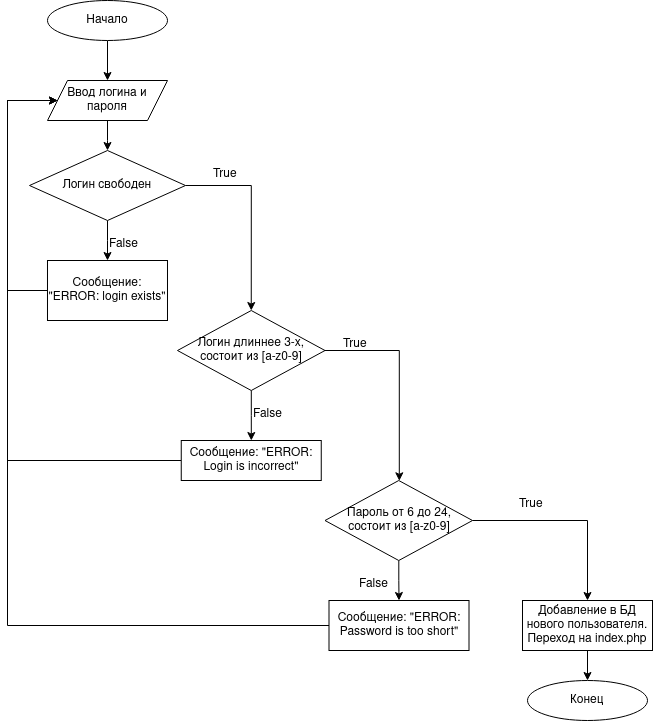

The diagram above was exported from draw.io. Its source (the exported page's mxGraphModel, read from the mxfile embedded in the PNG):
<mxGraphModel dx="1825" dy="1035" grid="1" gridSize="10" guides="1" tooltips="1" connect="1" arrows="1" fold="1" page="1" pageScale="1" pageWidth="827" pageHeight="1169" math="0" shadow="0">
  <root>
    <mxCell id="0" />
    <mxCell id="1" parent="0" />
    <mxCell id="TSquXiHn90MSU-CEBknv-3" value="" style="edgeStyle=orthogonalEdgeStyle;rounded=0;orthogonalLoop=1;jettySize=auto;html=1;" edge="1" parent="1" source="TSquXiHn90MSU-CEBknv-1" target="TSquXiHn90MSU-CEBknv-2">
      <mxGeometry relative="1" as="geometry" />
    </mxCell>
    <mxCell id="TSquXiHn90MSU-CEBknv-1" value="Начало" style="ellipse;whiteSpace=wrap;html=1;" vertex="1" parent="1">
      <mxGeometry x="120" y="40" width="120" height="40" as="geometry" />
    </mxCell>
    <mxCell id="TSquXiHn90MSU-CEBknv-35" value="" style="edgeStyle=orthogonalEdgeStyle;rounded=0;orthogonalLoop=1;jettySize=auto;html=1;" edge="1" parent="1" source="TSquXiHn90MSU-CEBknv-2" target="TSquXiHn90MSU-CEBknv-33">
      <mxGeometry relative="1" as="geometry" />
    </mxCell>
    <mxCell id="TSquXiHn90MSU-CEBknv-2" value="Ввод логина и пароля" style="shape=parallelogram;perimeter=parallelogramPerimeter;whiteSpace=wrap;html=1;fixedSize=1;" vertex="1" parent="1">
      <mxGeometry x="120" y="120" width="120" height="40" as="geometry" />
    </mxCell>
    <mxCell id="TSquXiHn90MSU-CEBknv-23" value="" style="edgeStyle=orthogonalEdgeStyle;rounded=0;orthogonalLoop=1;jettySize=auto;html=1;" edge="1" parent="1" source="TSquXiHn90MSU-CEBknv-25" target="TSquXiHn90MSU-CEBknv-27">
      <mxGeometry relative="1" as="geometry">
        <Array as="points">
          <mxPoint x="471.75" y="390" />
        </Array>
      </mxGeometry>
    </mxCell>
    <mxCell id="TSquXiHn90MSU-CEBknv-24" value="" style="edgeStyle=orthogonalEdgeStyle;rounded=0;orthogonalLoop=1;jettySize=auto;html=1;" edge="1" parent="1" source="TSquXiHn90MSU-CEBknv-25" target="TSquXiHn90MSU-CEBknv-28">
      <mxGeometry relative="1" as="geometry" />
    </mxCell>
    <mxCell id="TSquXiHn90MSU-CEBknv-25" value="Логин длиннее 3-x, состоит из [a-z0-9]" style="rhombus;whiteSpace=wrap;html=1;" vertex="1" parent="1">
      <mxGeometry x="250" y="350" width="147.5" height="80" as="geometry" />
    </mxCell>
    <mxCell id="TSquXiHn90MSU-CEBknv-26" value="" style="edgeStyle=orthogonalEdgeStyle;rounded=0;orthogonalLoop=1;jettySize=auto;html=1;" edge="1" parent="1" source="TSquXiHn90MSU-CEBknv-27" target="TSquXiHn90MSU-CEBknv-31">
      <mxGeometry relative="1" as="geometry" />
    </mxCell>
    <mxCell id="TSquXiHn90MSU-CEBknv-48" value="" style="edgeStyle=orthogonalEdgeStyle;rounded=0;orthogonalLoop=1;jettySize=auto;html=1;" edge="1" parent="1" source="TSquXiHn90MSU-CEBknv-27" target="TSquXiHn90MSU-CEBknv-47">
      <mxGeometry relative="1" as="geometry" />
    </mxCell>
    <mxCell id="TSquXiHn90MSU-CEBknv-27" value="&lt;div&gt;Пароль от 6 до 24,&lt;/div&gt;&lt;div&gt;состоит из [a-z0-9]&lt;br&gt;&lt;/div&gt;" style="rhombus;whiteSpace=wrap;html=1;" vertex="1" parent="1">
      <mxGeometry x="397.5" y="520" width="147.5" height="80" as="geometry" />
    </mxCell>
    <mxCell id="TSquXiHn90MSU-CEBknv-32" style="edgeStyle=orthogonalEdgeStyle;rounded=0;orthogonalLoop=1;jettySize=auto;html=1;entryX=0;entryY=0.5;entryDx=0;entryDy=0;" edge="1" parent="1" source="TSquXiHn90MSU-CEBknv-28" target="TSquXiHn90MSU-CEBknv-2">
      <mxGeometry relative="1" as="geometry">
        <Array as="points">
          <mxPoint x="80" y="500" />
          <mxPoint x="80" y="140" />
        </Array>
      </mxGeometry>
    </mxCell>
    <mxCell id="TSquXiHn90MSU-CEBknv-28" value="Сообщение: &quot;ERROR: Login is incorrect&quot;" style="whiteSpace=wrap;html=1;" vertex="1" parent="1">
      <mxGeometry x="253.75" y="480" width="140" height="40" as="geometry" />
    </mxCell>
    <mxCell id="TSquXiHn90MSU-CEBknv-29" value="True" style="text;whiteSpace=wrap;html=1;" vertex="1" parent="1">
      <mxGeometry x="413.75" y="370" width="40" height="20" as="geometry" />
    </mxCell>
    <mxCell id="TSquXiHn90MSU-CEBknv-30" value="False" style="text;whiteSpace=wrap;html=1;" vertex="1" parent="1">
      <mxGeometry x="323.75" y="440" width="40" height="20" as="geometry" />
    </mxCell>
    <mxCell id="TSquXiHn90MSU-CEBknv-45" style="edgeStyle=orthogonalEdgeStyle;rounded=0;orthogonalLoop=1;jettySize=auto;html=1;entryX=0;entryY=0.5;entryDx=0;entryDy=0;" edge="1" parent="1" source="TSquXiHn90MSU-CEBknv-31" target="TSquXiHn90MSU-CEBknv-2">
      <mxGeometry relative="1" as="geometry">
        <Array as="points">
          <mxPoint x="80" y="665" />
          <mxPoint x="80" y="140" />
        </Array>
      </mxGeometry>
    </mxCell>
    <mxCell id="TSquXiHn90MSU-CEBknv-31" value="Сообщение: &quot;ERROR: Password is too short&quot;" style="whiteSpace=wrap;html=1;" vertex="1" parent="1">
      <mxGeometry x="401.5" y="640" width="140" height="50" as="geometry" />
    </mxCell>
    <mxCell id="TSquXiHn90MSU-CEBknv-37" value="" style="edgeStyle=orthogonalEdgeStyle;rounded=0;orthogonalLoop=1;jettySize=auto;html=1;" edge="1" parent="1" source="TSquXiHn90MSU-CEBknv-33" target="TSquXiHn90MSU-CEBknv-36">
      <mxGeometry relative="1" as="geometry" />
    </mxCell>
    <mxCell id="TSquXiHn90MSU-CEBknv-41" style="edgeStyle=orthogonalEdgeStyle;rounded=0;orthogonalLoop=1;jettySize=auto;html=1;entryX=0.5;entryY=0;entryDx=0;entryDy=0;" edge="1" parent="1" source="TSquXiHn90MSU-CEBknv-33" target="TSquXiHn90MSU-CEBknv-25">
      <mxGeometry relative="1" as="geometry">
        <Array as="points">
          <mxPoint x="324" y="225" />
        </Array>
      </mxGeometry>
    </mxCell>
    <mxCell id="TSquXiHn90MSU-CEBknv-33" value="Логин свободен" style="rhombus;whiteSpace=wrap;html=1;" vertex="1" parent="1">
      <mxGeometry x="102.03" y="190" width="155.94" height="70" as="geometry" />
    </mxCell>
    <mxCell id="TSquXiHn90MSU-CEBknv-39" style="edgeStyle=orthogonalEdgeStyle;rounded=0;orthogonalLoop=1;jettySize=auto;html=1;entryX=0;entryY=0.5;entryDx=0;entryDy=0;" edge="1" parent="1" source="TSquXiHn90MSU-CEBknv-36" target="TSquXiHn90MSU-CEBknv-2">
      <mxGeometry relative="1" as="geometry">
        <Array as="points">
          <mxPoint x="80" y="330" />
          <mxPoint x="80" y="140" />
        </Array>
      </mxGeometry>
    </mxCell>
    <mxCell id="TSquXiHn90MSU-CEBknv-36" value="Сообщение: &quot;ERROR: login exists&quot;" style="whiteSpace=wrap;html=1;" vertex="1" parent="1">
      <mxGeometry x="119.99000000000001" y="300" width="120" height="60" as="geometry" />
    </mxCell>
    <mxCell id="TSquXiHn90MSU-CEBknv-42" value="True" style="text;whiteSpace=wrap;html=1;" vertex="1" parent="1">
      <mxGeometry x="283.75" y="200" width="40" height="20" as="geometry" />
    </mxCell>
    <mxCell id="TSquXiHn90MSU-CEBknv-43" value="False" style="text;whiteSpace=wrap;html=1;" vertex="1" parent="1">
      <mxGeometry x="180" y="270" width="40" height="20" as="geometry" />
    </mxCell>
    <mxCell id="TSquXiHn90MSU-CEBknv-46" value="False" style="text;whiteSpace=wrap;html=1;" vertex="1" parent="1">
      <mxGeometry x="430" y="610" width="40" height="20" as="geometry" />
    </mxCell>
    <mxCell id="TSquXiHn90MSU-CEBknv-50" value="" style="edgeStyle=orthogonalEdgeStyle;rounded=0;orthogonalLoop=1;jettySize=auto;html=1;" edge="1" parent="1" source="TSquXiHn90MSU-CEBknv-47" target="TSquXiHn90MSU-CEBknv-49">
      <mxGeometry relative="1" as="geometry" />
    </mxCell>
    <mxCell id="TSquXiHn90MSU-CEBknv-47" value="&lt;div&gt;Добавление в БД нового пользователя. Переход на index.php&lt;br&gt;&lt;/div&gt;" style="whiteSpace=wrap;html=1;" vertex="1" parent="1">
      <mxGeometry x="595" y="640" width="130" height="50" as="geometry" />
    </mxCell>
    <mxCell id="TSquXiHn90MSU-CEBknv-49" value="Конец" style="ellipse;whiteSpace=wrap;html=1;" vertex="1" parent="1">
      <mxGeometry x="600" y="720" width="120" height="40" as="geometry" />
    </mxCell>
    <mxCell id="TSquXiHn90MSU-CEBknv-52" value="True" style="text;whiteSpace=wrap;html=1;" vertex="1" parent="1">
      <mxGeometry x="590" y="530" width="40" height="20" as="geometry" />
    </mxCell>
  </root>
</mxGraphModel>